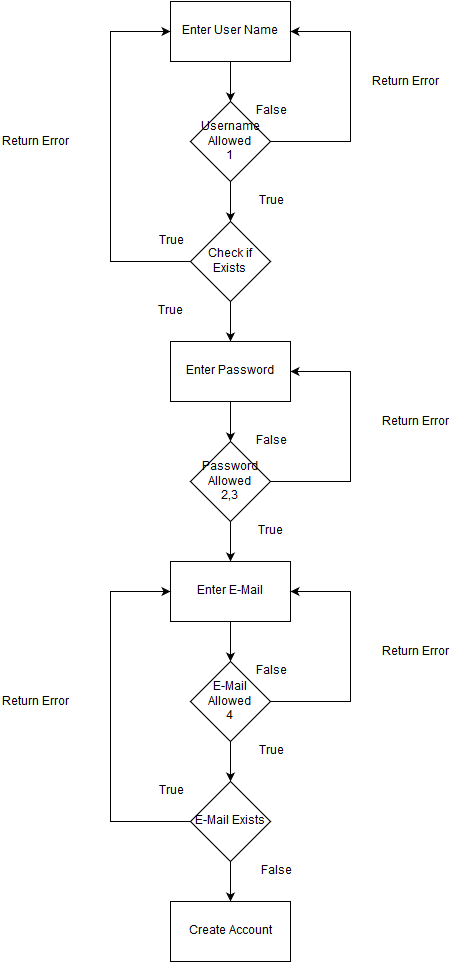

The diagram above was exported from draw.io. Its source (the exported page's mxGraphModel, read from the mxfile embedded in the PNG):
<mxGraphModel dx="1430" dy="764" grid="1" gridSize="10" guides="1" tooltips="1" connect="1" arrows="1" fold="1" page="1" pageScale="1" pageWidth="1169" pageHeight="1652" background="#ffffff" math="0" shadow="0">
  <root>
    <mxCell id="0" />
    <mxCell id="1" parent="0" />
    <mxCell id="11" style="edgeStyle=orthogonalEdgeStyle;rounded=0;html=1;exitX=0.5;exitY=1;startArrow=none;startFill=0;endArrow=classic;endFill=1;jettySize=auto;orthogonalLoop=1;strokeWidth=1;" edge="1" parent="1" source="2" target="3">
      <mxGeometry relative="1" as="geometry" />
    </mxCell>
    <mxCell id="2" value="Enter User Name&lt;br&gt;" style="whiteSpace=wrap;html=1;" vertex="1" parent="1">
      <mxGeometry x="500" y="20" width="120" height="60" as="geometry" />
    </mxCell>
    <mxCell id="12" style="edgeStyle=orthogonalEdgeStyle;rounded=0;html=1;exitX=0.5;exitY=1;startArrow=none;startFill=0;endArrow=classic;endFill=1;jettySize=auto;orthogonalLoop=1;strokeWidth=1;" edge="1" parent="1" source="3" target="4">
      <mxGeometry relative="1" as="geometry" />
    </mxCell>
    <mxCell id="19" style="edgeStyle=orthogonalEdgeStyle;rounded=0;html=1;exitX=1;exitY=0.5;entryX=1;entryY=0.5;startArrow=none;startFill=0;endArrow=classic;endFill=1;jettySize=auto;orthogonalLoop=1;strokeWidth=1;" edge="1" parent="1" source="3" target="2">
      <mxGeometry relative="1" as="geometry">
        <Array as="points">
          <mxPoint x="680" y="160" />
          <mxPoint x="680" y="50" />
        </Array>
      </mxGeometry>
    </mxCell>
    <mxCell id="3" value="Username Allowed&lt;br&gt;1&lt;br&gt;" style="rhombus;whiteSpace=wrap;html=1;" vertex="1" parent="1">
      <mxGeometry x="520" y="120" width="80" height="80" as="geometry" />
    </mxCell>
    <mxCell id="13" style="edgeStyle=orthogonalEdgeStyle;rounded=0;html=1;exitX=0.5;exitY=1;startArrow=none;startFill=0;endArrow=classic;endFill=1;jettySize=auto;orthogonalLoop=1;strokeWidth=1;" edge="1" parent="1" source="4" target="5">
      <mxGeometry relative="1" as="geometry" />
    </mxCell>
    <mxCell id="20" style="edgeStyle=orthogonalEdgeStyle;rounded=0;html=1;exitX=0;exitY=0.5;entryX=0;entryY=0.5;startArrow=none;startFill=0;endArrow=classic;endFill=1;jettySize=auto;orthogonalLoop=1;strokeWidth=1;" edge="1" parent="1" source="4" target="2">
      <mxGeometry relative="1" as="geometry">
        <Array as="points">
          <mxPoint x="440" y="280" />
          <mxPoint x="440" y="50" />
        </Array>
      </mxGeometry>
    </mxCell>
    <mxCell id="4" value="Check if Exists&lt;br&gt;" style="rhombus;whiteSpace=wrap;html=1;" vertex="1" parent="1">
      <mxGeometry x="520" y="240" width="80" height="80" as="geometry" />
    </mxCell>
    <mxCell id="14" style="edgeStyle=orthogonalEdgeStyle;rounded=0;html=1;exitX=0.5;exitY=1;startArrow=none;startFill=0;endArrow=classic;endFill=1;jettySize=auto;orthogonalLoop=1;strokeWidth=1;" edge="1" parent="1" source="5" target="6">
      <mxGeometry relative="1" as="geometry" />
    </mxCell>
    <mxCell id="5" value="Enter Password&lt;br&gt;" style="whiteSpace=wrap;html=1;" vertex="1" parent="1">
      <mxGeometry x="500" y="360" width="120" height="60" as="geometry" />
    </mxCell>
    <mxCell id="15" style="edgeStyle=orthogonalEdgeStyle;rounded=0;html=1;exitX=0.5;exitY=1;entryX=0.5;entryY=0;startArrow=none;startFill=0;endArrow=classic;endFill=1;jettySize=auto;orthogonalLoop=1;strokeWidth=1;" edge="1" parent="1" source="6" target="7">
      <mxGeometry relative="1" as="geometry" />
    </mxCell>
    <mxCell id="21" style="edgeStyle=orthogonalEdgeStyle;rounded=0;html=1;exitX=1;exitY=0.5;entryX=1;entryY=0.5;startArrow=none;startFill=0;endArrow=classic;endFill=1;jettySize=auto;orthogonalLoop=1;strokeWidth=1;" edge="1" parent="1" source="6" target="5">
      <mxGeometry relative="1" as="geometry">
        <Array as="points">
          <mxPoint x="680" y="500" />
          <mxPoint x="680" y="390" />
        </Array>
      </mxGeometry>
    </mxCell>
    <mxCell id="6" value="Password Allowed&lt;br&gt;2,3&lt;br&gt;" style="rhombus;whiteSpace=wrap;html=1;" vertex="1" parent="1">
      <mxGeometry x="520" y="460" width="80" height="80" as="geometry" />
    </mxCell>
    <mxCell id="16" style="edgeStyle=orthogonalEdgeStyle;rounded=0;html=1;exitX=0.5;exitY=1;entryX=0.5;entryY=0;startArrow=none;startFill=0;endArrow=classic;endFill=1;jettySize=auto;orthogonalLoop=1;strokeWidth=1;" edge="1" parent="1" source="7" target="8">
      <mxGeometry relative="1" as="geometry" />
    </mxCell>
    <mxCell id="7" value="Enter E-Mail&lt;br&gt;" style="whiteSpace=wrap;html=1;" vertex="1" parent="1">
      <mxGeometry x="500" y="580" width="120" height="60" as="geometry" />
    </mxCell>
    <mxCell id="17" style="edgeStyle=orthogonalEdgeStyle;rounded=0;html=1;exitX=0.5;exitY=1;entryX=0.5;entryY=0;startArrow=none;startFill=0;endArrow=classic;endFill=1;jettySize=auto;orthogonalLoop=1;strokeWidth=1;" edge="1" parent="1" source="8" target="9">
      <mxGeometry relative="1" as="geometry" />
    </mxCell>
    <mxCell id="22" style="edgeStyle=orthogonalEdgeStyle;rounded=0;html=1;exitX=1;exitY=0.5;entryX=1;entryY=0.5;startArrow=none;startFill=0;endArrow=classic;endFill=1;jettySize=auto;orthogonalLoop=1;strokeWidth=1;" edge="1" parent="1" source="8" target="7">
      <mxGeometry relative="1" as="geometry">
        <Array as="points">
          <mxPoint x="680" y="720" />
          <mxPoint x="680" y="610" />
        </Array>
      </mxGeometry>
    </mxCell>
    <mxCell id="8" value="E-Mail Allowed&lt;br&gt;4&lt;br&gt;" style="rhombus;whiteSpace=wrap;html=1;" vertex="1" parent="1">
      <mxGeometry x="520" y="680" width="80" height="80" as="geometry" />
    </mxCell>
    <mxCell id="18" style="edgeStyle=orthogonalEdgeStyle;rounded=0;html=1;exitX=0.5;exitY=1;startArrow=none;startFill=0;endArrow=classic;endFill=1;jettySize=auto;orthogonalLoop=1;strokeWidth=1;" edge="1" parent="1" source="9" target="10">
      <mxGeometry relative="1" as="geometry" />
    </mxCell>
    <mxCell id="23" style="edgeStyle=orthogonalEdgeStyle;rounded=0;html=1;exitX=0;exitY=0.5;entryX=0;entryY=0.5;startArrow=none;startFill=0;endArrow=classic;endFill=1;jettySize=auto;orthogonalLoop=1;strokeWidth=1;" edge="1" parent="1" source="9" target="7">
      <mxGeometry relative="1" as="geometry">
        <Array as="points">
          <mxPoint x="440" y="840" />
          <mxPoint x="440" y="610" />
        </Array>
      </mxGeometry>
    </mxCell>
    <mxCell id="9" value="E-Mail Exists&lt;br&gt;" style="rhombus;whiteSpace=wrap;html=1;" vertex="1" parent="1">
      <mxGeometry x="520" y="800" width="80" height="80" as="geometry" />
    </mxCell>
    <mxCell id="10" value="Create Account&lt;br&gt;" style="whiteSpace=wrap;html=1;" vertex="1" parent="1">
      <mxGeometry x="500" y="920" width="120" height="60" as="geometry" />
    </mxCell>
    <mxCell id="24" value="True" style="text;html=1;strokeColor=none;fillColor=none;align=center;verticalAlign=middle;whiteSpace=wrap;" vertex="1" parent="1">
      <mxGeometry x="480" y="250" width="40" height="20" as="geometry" />
    </mxCell>
    <mxCell id="25" value="True" style="text;html=1;strokeColor=none;fillColor=none;align=center;verticalAlign=middle;whiteSpace=wrap;" vertex="1" parent="1">
      <mxGeometry x="580" y="210" width="40" height="20" as="geometry" />
    </mxCell>
    <mxCell id="26" value="False" style="text;html=1;strokeColor=none;fillColor=none;align=center;verticalAlign=middle;whiteSpace=wrap;" vertex="1" parent="1">
      <mxGeometry x="580" y="120" width="40" height="20" as="geometry" />
    </mxCell>
    <mxCell id="27" value="True&lt;br&gt;" style="text;html=1;strokeColor=none;fillColor=none;align=center;verticalAlign=middle;whiteSpace=wrap;" vertex="1" parent="1">
      <mxGeometry x="480" y="320" width="40" height="20" as="geometry" />
    </mxCell>
    <mxCell id="28" value="False" style="text;html=1;strokeColor=none;fillColor=none;align=center;verticalAlign=middle;whiteSpace=wrap;" vertex="1" parent="1">
      <mxGeometry x="580" y="450" width="40" height="20" as="geometry" />
    </mxCell>
    <mxCell id="29" value="True&lt;br&gt;" style="text;html=1;strokeColor=none;fillColor=none;align=center;verticalAlign=middle;whiteSpace=wrap;" vertex="1" parent="1">
      <mxGeometry x="580" y="540" width="40" height="20" as="geometry" />
    </mxCell>
    <mxCell id="30" value="False" style="text;html=1;strokeColor=none;fillColor=none;align=center;verticalAlign=middle;whiteSpace=wrap;" vertex="1" parent="1">
      <mxGeometry x="580" y="680" width="40" height="20" as="geometry" />
    </mxCell>
    <mxCell id="31" value="True" style="text;html=1;strokeColor=none;fillColor=none;align=center;verticalAlign=middle;whiteSpace=wrap;" vertex="1" parent="1">
      <mxGeometry x="480" y="800" width="40" height="20" as="geometry" />
    </mxCell>
    <mxCell id="32" value="True" style="text;html=1;strokeColor=none;fillColor=none;align=center;verticalAlign=middle;whiteSpace=wrap;" vertex="1" parent="1">
      <mxGeometry x="580" y="760" width="40" height="20" as="geometry" />
    </mxCell>
    <mxCell id="33" value="False" style="text;html=1;strokeColor=none;fillColor=none;align=center;verticalAlign=middle;whiteSpace=wrap;" vertex="1" parent="1">
      <mxGeometry x="585" y="880" width="40" height="20" as="geometry" />
    </mxCell>
    <mxCell id="34" value="Return Error&lt;br&gt;" style="text;html=1;strokeColor=none;fillColor=none;align=center;verticalAlign=middle;whiteSpace=wrap;" vertex="1" parent="1">
      <mxGeometry x="320" y="160" width="90" as="geometry" />
    </mxCell>
    <mxCell id="35" value="Return Error&lt;br&gt;" style="text;html=1;strokeColor=none;fillColor=none;align=center;verticalAlign=middle;whiteSpace=wrap;" vertex="1" parent="1">
      <mxGeometry x="690" y="100" width="90" as="geometry" />
    </mxCell>
    <mxCell id="36" value="Return Error&lt;br&gt;" style="text;html=1;strokeColor=none;fillColor=none;align=center;verticalAlign=middle;whiteSpace=wrap;" vertex="1" parent="1">
      <mxGeometry x="700" y="440" width="90" as="geometry" />
    </mxCell>
    <mxCell id="37" value="Return Error&lt;br&gt;" style="text;html=1;strokeColor=none;fillColor=none;align=center;verticalAlign=middle;whiteSpace=wrap;" vertex="1" parent="1">
      <mxGeometry x="700" y="670" width="90" as="geometry" />
    </mxCell>
    <mxCell id="38" value="Return Error&lt;br&gt;" style="text;html=1;strokeColor=none;fillColor=none;align=center;verticalAlign=middle;whiteSpace=wrap;" vertex="1" parent="1">
      <mxGeometry x="320" y="720" width="90" as="geometry" />
    </mxCell>
  </root>
</mxGraphModel>